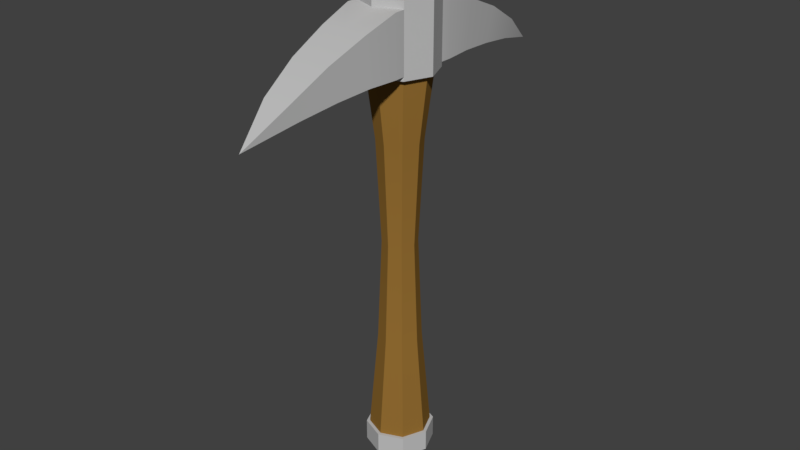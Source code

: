 # Source: Pick.blend  (saved by Blender 2.79.0; exported with 4.5.12 LTS)
import bpy
from mathutils import Matrix  # noqa: F401  (used for matrix-valued properties, if any)

bpy.ops.wm.read_factory_settings(use_empty=True)
scene = bpy.context.scene
scene.name = 'Scene'

# ---- collections
col_collection_1 = bpy.data.collections.new('Collection 1'); scene.collection.children.link(col_collection_1)

# ---- materials (node trees are filled in below, after node groups)
mat_gray = bpy.data.materials.new('Gray')
mat_gray.alpha_threshold = 0.0
mat_gray.use_transparent_shadow = False
mat_gray.diffuse_color = (0.2159, 0.2159, 0.2159, 1.0)
mat_gray.roughness = 0.5
mat_silver = bpy.data.materials.new('Silver')
mat_silver.alpha_threshold = 0.0
mat_silver.use_transparent_shadow = False
mat_silver.diffuse_color = (0.5271, 0.5271, 0.5271, 1.0)
mat_silver.roughness = 0.5
mat_wood = bpy.data.materials.new('Wood')
mat_wood.alpha_threshold = 0.0
mat_wood.use_transparent_shadow = False
mat_wood.diffuse_color = (0.305, 0.159, 0.0331, 1.0)
mat_wood.roughness = 0.5

# ---- material node trees

# ---- world
world_world = bpy.data.worlds.new('World'); scene.world = world_world
world_world.color = (0.05088, 0.05088, 0.05088)
world_world.use_sun_shadow = False
world_world.sun_shadow_jitter_overblur = 0.0
world_world.cycles.sampling_method = 'MANUAL'

# ---- meshes
me_cube_000 = bpy.data.meshes.new('Cube.000')
me_cube_000.from_pydata([(0.7071, 0.7071, -5.804), (0.7071, 0.7071, -5.098), (0.7866, 0.7866, -5.804), (0.7866, 0.7866, -5.098), (1.0, -5.96e-08, -5.804), (0.7071, -0.7071, -5.804), (1.0, -5.96e-08, -5.098), (0.7071, -0.7071, -5.098), (0.7866, -0.7866, -5.804), (1.112, 0.0, -5.804), (1.112, 0.0, -5.098), (0.7866, -0.7866, -5.098), (-0.7071, 0.7071, -5.804), (-0.7071, 0.7071, -5.098), (-0.7866, 0.7866, -5.804), (-0.7866, 0.7866, -5.098), (-1.0, -5.96e-08, -5.804), (-0.7071, -0.7071, -5.804), (-1.0, -5.96e-08, -5.098), (-0.7071, -0.7071, -5.098), (-0.7866, -0.7866, -5.804), (-1.112, 0.0, -5.804), (-1.112, 0.0, -5.098), (-0.7866, -0.7866, -5.098), (0.0, 1.0, -5.804), (0.0, 1.0, -5.098), (0.0, 1.112, -5.804), (0.0, 1.112, -5.098), (0.0, -1.0, -5.804), (0.0, -1.0, -5.098), (0.0, -1.112, -5.804), (0.0, -1.112, -5.098), (0.7071, 0.7071, -5.804), (1.0, -5.96e-08, -5.804), (0.7071, -0.7071, -5.804), (1.153, -1.666e-07, 10.25), (0.8154, -0.8154, 10.25), (0.8154, 0.8154, 10.25), (-0.7071, 0.7071, -5.804), (-1.0, -5.96e-08, -5.804), (-0.7071, -0.7071, -5.804), (0.0, 1.0, -5.804), (0.0, -1.0, -5.804), (-1.153, -1.666e-07, 10.25), (-0.8154, -0.8154, 10.25), (-0.8154, 0.8154, 10.25), (0.0, 3.412e-08, -6.092), (-6.71e-09, 1.153, 10.25), (-6.71e-09, -1.153, 10.25), (-6.71e-09, -1.541e-07, 10.48), (0.7071, -0.7071, 7.233), (0.8485, -0.8485, 7.233), (0.7071, -0.7071, 9.51), (0.8485, -0.8485, 9.51), (0.8485, -0.8485, 9.265), (0.8485, -0.8485, 7.371), (0.8567, -1.2, 7.371), (0.8567, -1.2, 9.265), (0.7616, -2.154, 7.371), (0.7718, -2.318, 8.889), (0.455, -4.558, 7.084), (0.4493, -4.891, 7.623), (0.6389, -3.623, 8.347), (0.6413, -3.299, 7.28), (-0.7071, -0.7071, 7.233), (-0.8485, -0.8485, 7.233), (-0.7071, -0.7071, 9.51), (-0.8485, -0.8485, 9.51), (-0.8485, -0.8485, 9.265), (0.0, -1.0, 7.233), (0.0, -1.0, 9.51), (0.0, -1.2, 7.371), (-0.8485, -0.8485, 7.371), (0.0, -1.2, 9.51), (0.0, -1.2, 7.233), (-0.8567, -1.2, 7.371), (0.0, -1.2, 9.265), (-0.8567, -1.2, 9.265), (0.0, -2.154, 7.371), (-0.7616, -2.154, 7.371), (0.0, -2.318, 8.889), (-0.7718, -2.318, 8.889), (0.0, -4.558, 7.084), (-0.455, -4.558, 7.084), (0.0, -4.891, 7.623), (-0.4493, -4.891, 7.623), (0.0, -6.259, 6.627), (0.0, -3.623, 8.347), (-0.6389, -3.623, 8.347), (-0.6413, -3.299, 7.28), (0.0, -3.299, 7.28), (1.0, 0.0, 7.233), (0.7071, 0.7071, 7.233), (1.2, 0.0, 7.233), (0.8485, 0.8485, 7.233), (1.0, 0.0, 9.51), (0.7071, 0.7071, 9.51), (1.2, 0.0, 9.51), (0.8485, 0.8485, 9.51), (0.8485, 0.8485, 9.265), (1.2, 0.0, 7.371), (1.2, 0.0, 9.265), (0.8485, 0.8485, 7.371), (0.8567, 1.2, 7.371), (0.8567, 1.2, 9.265), (0.7616, 2.154, 7.371), (0.7718, 2.318, 8.889), (0.455, 4.558, 7.084), (0.4493, 4.891, 7.623), (0.6389, 3.623, 8.347), (0.6413, 3.299, 7.28), (-1.0, 0.0, 7.233), (-0.7071, 0.7071, 7.233), (-1.2, 0.0, 7.233), (-0.8485, 0.8485, 7.233), (-1.0, 0.0, 9.51), (-0.7071, 0.7071, 9.51), (-1.2, 0.0, 9.51), (-0.8485, 0.8485, 9.51), (-0.8485, 0.8485, 9.265), (0.0, 1.0, 7.233), (0.0, 1.0, 9.51), (0.0, 1.2, 7.371), (-1.2, 0.0, 7.371), (-1.2, 0.0, 9.265), (-0.8485, 0.8485, 7.371), (0.0, 1.2, 9.51), (0.0, 1.2, 7.233), (-0.8567, 1.2, 7.371), (0.0, 1.2, 9.265), (-0.8567, 1.2, 9.265), (0.0, 2.154, 7.371), (-0.7616, 2.154, 7.371), (0.0, 2.318, 8.889), (-0.7718, 2.318, 8.889), (0.0, 4.558, 7.084), (-0.455, 4.558, 7.084), (0.0, 4.891, 7.623), (-0.4493, 4.891, 7.623), (0.0, 6.259, 6.627), (0.0, 3.623, 8.347), (-0.6389, 3.623, 8.347), (-0.6413, 3.299, 7.28), (0.0, 3.299, 7.28), (0.7071, -0.7071, -5.031), (1.0, -1.301e-07, -5.031), (0.0, -1.0, -5.031), (0.7071, 0.7071, -5.031), (0.0, 1.0, -5.031), (-0.7071, -0.7071, -5.031), (-1.0, -1.301e-07, -5.031), (-0.7071, 0.7071, -5.031), (0.7071, -0.7071, 7.155), (1.0, -1.6e-07, 7.155), (0.0, -1.0, 7.155), (0.7071, 0.7071, 7.155), (0.0, 1.0, 7.155), (-0.7071, -0.7071, 7.155), (-1.0, -1.6e-07, 7.155), (-0.7071, 0.7071, 7.155), (0.4981, -0.4981, -1.688), (0.7045, -1.33e-07, -1.688), (-4.404e-09, -0.7045, -1.688), (0.4981, 0.4981, -1.688), (-4.404e-09, 0.7045, -1.688), (-0.4981, -0.4981, -1.688), (-0.7045, -1.33e-07, -1.688), (-0.4981, 0.4981, -1.688), (0.5176, -0.5176, 5.052), (0.7321, -1.447e-07, 5.052), (-8.406e-10, -0.7321, 5.052), (0.5176, 0.5176, 5.052), (-8.406e-10, 0.7321, 5.052), (-0.5176, -0.5176, 5.052), (-0.7321, -1.447e-07, 5.052), (-0.5176, 0.5176, 5.052), (0.4007, -0.4007, 1.682), (0.5667, -1.347e-07, 1.682), (-5.213e-09, -0.5667, 1.682), (0.4007, 0.4007, 1.682), (-5.213e-09, 0.5667, 1.682), (-0.4007, -0.4007, 1.682), (-0.5667, -1.347e-07, 1.682), (-0.4007, 0.4007, 1.682), (0.7071, -0.7071, 9.608), (1.0, -1.648e-07, 9.608), (0.0, -1.0, 9.608), (0.7071, 0.7071, 9.608), (0.0, 1.0, 9.608), (-0.7071, -0.7071, 9.608), (-1.0, -1.648e-07, 9.608), (-0.7071, 0.7071, 9.608)], [], [(1, 6, 10, 3), (0, 24, 26, 2), (2, 3, 10, 9), (26, 27, 3, 2), (4, 0, 2, 9), (25, 1, 3, 27), (7, 11, 10, 6), (5, 8, 30, 28), (8, 9, 10, 11), (30, 8, 11, 31), (4, 9, 8, 5), (29, 31, 11, 7), (13, 15, 22, 18), (12, 14, 26, 24), (14, 21, 22, 15), (26, 14, 15, 27), (16, 21, 14, 12), (25, 27, 15, 13), (19, 18, 22, 23), (17, 28, 30, 20), (20, 23, 22, 21), (30, 31, 23, 20), (16, 17, 20, 21), (29, 19, 23, 31), (32, 33, 46, 41), (34, 42, 46, 33), (187, 188, 47, 37), (185, 187, 37, 35), (185, 35, 36, 184), (37, 47, 49, 35), (48, 36, 35, 49), (184, 36, 48, 186), (38, 41, 46, 39), (40, 39, 46, 42), (191, 45, 47, 188), (190, 43, 45, 191), (190, 189, 44, 43), (45, 43, 49, 47), (48, 49, 43, 44), (189, 186, 48, 44), (50, 91, 93, 51), (55, 71, 74, 51), (52, 53, 97, 95), (53, 73, 76, 54), (93, 100, 55, 51), (101, 97, 53, 54), (100, 101, 54, 55), (55, 54, 57, 56), (51, 74, 69, 50), (70, 73, 53, 52), (57, 76, 80, 59), (71, 55, 56), (54, 76, 57), (71, 56, 58, 78), (56, 57, 59, 58), (61, 84, 86), (63, 62, 61, 60), (62, 87, 84, 61), (82, 60, 86), (60, 61, 86), (78, 58, 63, 90), (59, 80, 87, 62), (58, 59, 62, 63), (90, 63, 60, 82), (64, 65, 113, 111), (72, 65, 74, 71), (66, 115, 117, 67), (67, 68, 76, 73), (113, 65, 72, 123), (124, 68, 67, 117), (123, 72, 68, 124), (72, 75, 77, 68), (65, 64, 69, 74), (70, 66, 67, 73), (77, 81, 80, 76), (71, 75, 72), (68, 77, 76), (71, 78, 79, 75), (75, 79, 81, 77), (85, 86, 84), (89, 83, 85, 88), (88, 85, 84, 87), (82, 86, 83), (83, 86, 85), (78, 90, 89, 79), (81, 88, 87, 80), (79, 89, 88, 81), (90, 82, 83, 89), (92, 94, 93, 91), (102, 94, 127, 122), (96, 95, 97, 98), (98, 99, 129, 126), (93, 94, 102, 100), (101, 99, 98, 97), (100, 102, 99, 101), (102, 103, 104, 99), (94, 92, 120, 127), (121, 96, 98, 126), (104, 106, 133, 129), (122, 103, 102), (99, 104, 129), (122, 131, 105, 103), (103, 105, 106, 104), (108, 139, 137), (110, 107, 108, 109), (109, 108, 137, 140), (135, 139, 107), (107, 139, 108), (131, 143, 110, 105), (106, 109, 140, 133), (105, 110, 109, 106), (143, 135, 107, 110), (112, 111, 113, 114), (125, 122, 127, 114), (116, 118, 117, 115), (118, 126, 129, 119), (113, 123, 125, 114), (124, 117, 118, 119), (123, 124, 119, 125), (125, 119, 130, 128), (114, 127, 120, 112), (121, 126, 118, 116), (130, 129, 133, 134), (122, 125, 128), (119, 129, 130), (122, 128, 132, 131), (128, 130, 134, 132), (138, 137, 139), (142, 141, 138, 136), (141, 140, 137, 138), (135, 136, 139), (136, 138, 139), (131, 132, 142, 143), (134, 133, 140, 141), (132, 134, 141, 142), (143, 142, 136, 135), (40, 42, 146, 149), (39, 40, 149, 150), (39, 150, 151, 38), (38, 151, 148, 41), (34, 144, 146, 42), (33, 145, 144, 34), (33, 32, 147, 145), (32, 41, 148, 147), (173, 170, 154, 157), (174, 173, 157, 158), (174, 158, 159, 175), (175, 159, 156, 172), (168, 152, 154, 170), (169, 153, 152, 168), (169, 171, 155, 153), (171, 172, 156, 155), (147, 148, 164, 163), (145, 147, 163, 161), (145, 161, 160, 144), (144, 160, 162, 146), (151, 167, 164, 148), (150, 166, 167, 151), (150, 149, 165, 166), (149, 146, 162, 165), (179, 180, 172, 171), (177, 179, 171, 169), (177, 169, 168, 176), (176, 168, 170, 178), (183, 175, 172, 180), (182, 174, 175, 183), (182, 181, 173, 174), (181, 178, 170, 173), (165, 162, 178, 181), (166, 165, 181, 182), (166, 182, 183, 167), (167, 183, 180, 164), (160, 176, 178, 162), (161, 177, 176, 160), (161, 163, 179, 177), (163, 164, 180, 179), (157, 154, 186, 189), (158, 157, 189, 190), (158, 190, 191, 159), (159, 191, 188, 156), (152, 184, 186, 154), (153, 185, 184, 152), (153, 155, 187, 185), (155, 156, 188, 187)])
me_cube_000.polygons.foreach_set('use_smooth', [True] * 184)
me_cube_000.polygons.foreach_set('material_index', [1, 1, 1, 1, 1, 1, 1, 1, 1, 1, 1, 1, 1, 1, 1, 1, 1, 1, 1, 1, 1, 1, 1, 1, 2, 2, 2, 2, 2, 2, 2, 2, 2, 2, 2, 2, 2, 2, 2, 2, 1, 1, 1, 1, 1, 1, 1, 1, 1, 1, 1, 1, 1, 1, 1, 1, 1, 1, 1, 1, 1, 1, 1, 1, 1, 1, 1, 1, 1, 1, 1, 1, 1, 1, 1, 1, 1, 1, 1, 1, 1, 1, 1, 1, 1, 1, 1, 1, 1, 1, 1, 1, 1, 1, 1, 1, 1, 1, 1, 1, 1, 1, 1, 1, 1, 1, 1, 1, 1, 1, 1, 1, 1, 1, 1, 1, 1, 1, 1, 1, 1, 1, 1, 1, 1, 1, 1, 1, 1, 1, 1, 1, 1, 1, 1, 1, 2, 2, 2, 2, 2, 2, 2, 2, 2, 2, 2, 2, 2, 2, 2, 2, 2, 2, 2, 2, 2, 2, 2, 2, 2, 2, 2, 2, 2, 2, 2, 2, 2, 2, 2, 2, 2, 2, 2, 2, 2, 2, 2, 2, 2, 2, 2, 2])
_k = set([(0, 4), (0, 24), (1, 6), (1, 25), (2, 9), (2, 26), (3, 10), (3, 27), (4, 5), (5, 28), (6, 7), (7, 29), (8, 9), (8, 30), (10, 11), (11, 31), (12, 16), (12, 24), (13, 18), (13, 25), (14, 21), (14, 26), (15, 22), (15, 27), (16, 17), (17, 28), (18, 19), (19, 29), (20, 21), (20, 30), (22, 23), (23, 31), (32, 33), (32, 41), (33, 34), (33, 46), (34, 42), (38, 39), (38, 41), (39, 40), (39, 46), (40, 42), (41, 46), (42, 46), (50, 69), (50, 91), (51, 74), (51, 93), (53, 73), (53, 97), (54, 55), (54, 57), (54, 101), (55, 56), (55, 71), (56, 58), (57, 59), (58, 63), (59, 62), (60, 63), (60, 86), (61, 62), (61, 86), (64, 69), (64, 111), (65, 74), (65, 113), (67, 73), (67, 117), (68, 72), (68, 77), (71, 72), (72, 75), (75, 79), (77, 81), (79, 89), (81, 88), (83, 86), (83, 89), (85, 86), (85, 88), (91, 92), (92, 120), (93, 94), (94, 127), (97, 98), (98, 126), (99, 101), (99, 102), (99, 104), (102, 103), (102, 122), (103, 105), (104, 106), (105, 110), (106, 109), (107, 110), (107, 139), (108, 109), (108, 139), (111, 112), (112, 120), (113, 114), (114, 127), (117, 118), (118, 126), (119, 125), (119, 130), (122, 125), (125, 128), (128, 132), (130, 134), (132, 142), (134, 141), (136, 139), (136, 142), (138, 139), (138, 141)])
me_cube_000.attributes.new('sharp_edge', 'BOOLEAN', 'EDGE').data.foreach_set('value', [ (min(e.vertices), max(e.vertices)) in _k for e in me_cube_000.edges])
_uv = me_cube_000.uv_layers.new(name='UVMap')
_uv.uv.foreach_set('vector', [0.908, 0.9169, 0.9196, 0.9687, 0.9124, 0.9736, 0.9009, 0.9178, 0.8527, 0.9178, 0.8503, 0.8688, 0.8576, 0.8688, 0.8595, 0.918, 0.8595, 0.918, 0.9009, 0.9178, 0.9124, 0.9736, 0.855, 0.9765, 0.8576, 0.8688, 0.8982, 0.8689, 0.9009, 0.9178, 0.8595, 0.918, 0.8478, 0.9727, 0.8527, 0.9178, 0.8595, 0.918, 0.855, 0.9765, 0.9043, 0.8689, 0.908, 0.9169, 0.9009, 0.9178, 0.8982, 0.8689, 0.908, 0.6295, 0.9009, 0.6286, 0.9124, 0.5728, 0.9196, 0.5777, 0.8527, 0.6286, 0.8595, 0.6284, 0.8576, 0.6776, 0.8503, 0.6776, 0.8595, 0.6284, 0.855, 0.5699, 0.9124, 0.5728, 0.9009, 0.6286, 0.8576, 0.6776, 0.8595, 0.6284, 0.9009, 0.6286, 0.8982, 0.6775, 0.8478, 0.5736, 0.855, 0.5699, 0.8595, 0.6284, 0.8527, 0.6286, 0.9043, 0.6775, 0.8982, 0.6775, 0.9009, 0.6286, 0.908, 0.6295, 0.9073, 0.8218, 0.9007, 0.8215, 0.9034, 0.7732, 0.9107, 0.7732, 0.8536, 0.8201, 0.8602, 0.8204, 0.8576, 0.8688, 0.8503, 0.8688, 0.8602, 0.8204, 0.8627, 0.7732, 0.9034, 0.7732, 0.9007, 0.8215, 0.8576, 0.8688, 0.8602, 0.8204, 0.9007, 0.8215, 0.8982, 0.8689, 0.8566, 0.7732, 0.8627, 0.7732, 0.8602, 0.8204, 0.8536, 0.8201, 0.9043, 0.8689, 0.8982, 0.8689, 0.9007, 0.8215, 0.9073, 0.8218, 0.9073, 0.7246, 0.9107, 0.7732, 0.9034, 0.7732, 0.9007, 0.7249, 0.8536, 0.7263, 0.8503, 0.6776, 0.8576, 0.6776, 0.8602, 0.7259, 0.8602, 0.7259, 0.9007, 0.7249, 0.9034, 0.7732, 0.8627, 0.7732, 0.8576, 0.6776, 0.8982, 0.6775, 0.9007, 0.7249, 0.8602, 0.7259, 0.8566, 0.7732, 0.8536, 0.7263, 0.8602, 0.7259, 0.8627, 0.7732, 0.9043, 0.6775, 0.9073, 0.7246, 0.9007, 0.7249, 0.8982, 0.6775, 0.8994, 0.3943, 0.9333, 0.4282, 0.8755, 0.4521, 0.8516, 0.3943, 0.9333, 0.4761, 0.8994, 0.5099, 0.8755, 0.4521, 0.9333, 0.4282, 0.06515, 0.947, 0.113, 0.9531, 0.1081, 0.9937, 0.05724, 0.9857, 0.01978, 0.9376, 0.06515, 0.947, 0.05724, 0.9857, 0.007976, 0.9734, 0.4013, 0.9433, 0.4121, 0.9795, 0.3624, 0.9903, 0.3557, 0.9513, 0.8887, 0.3545, 0.8341, 0.3545, 0.8614, 0.2887, 0.9273, 0.3159, 0.8887, 0.2228, 0.9273, 0.2614, 0.9273, 0.3159, 0.8614, 0.2887, 0.3557, 0.9513, 0.3624, 0.9903, 0.3114, 0.9967, 0.3077, 0.956, 0.8177, 0.4282, 0.8516, 0.3943, 0.8755, 0.4521, 0.8177, 0.4761, 0.8516, 0.5099, 0.8177, 0.4761, 0.8755, 0.4521, 0.8994, 0.5099, 0.1617, 0.9581, 0.1594, 0.9981, 0.1081, 0.9937, 0.113, 0.9531, 0.2102, 0.9609, 0.2097, 0.9998, 0.1594, 0.9981, 0.1617, 0.9581, 0.2102, 0.9609, 0.2589, 0.9596, 0.2599, 0.9996, 0.2097, 0.9998, 0.7956, 0.3159, 0.7956, 0.2614, 0.8614, 0.2887, 0.8341, 0.3545, 0.8887, 0.2228, 0.8614, 0.2887, 0.7956, 0.2614, 0.8341, 0.2228, 0.2589, 0.9596, 0.3077, 0.956, 0.3114, 0.9967, 0.2599, 0.9996, 0.8156, 0.0249, 0.8656, 0.02906, 0.8656, 0.0423, 0.812, 0.03617, 0.8093, 0.04426, 0.7587, 0.01636, 0.7634, 0.007907, 0.812, 0.03617, 0.8194, 0.1914, 0.8156, 0.1808, 0.8656, 0.1731, 0.8656, 0.1855, 0.8156, 0.1808, 0.7677, 0.208, 0.7599, 0.1944, 0.8108, 0.1654, 0.8656, 0.0423, 0.8656, 0.05163, 0.8093, 0.04426, 0.812, 0.03617, 0.8656, 0.1593, 0.8656, 0.1731, 0.8156, 0.1808, 0.8108, 0.1654, 0.8656, 0.05163, 0.8656, 0.1593, 0.8108, 0.1654, 0.8093, 0.04426, 0.7998, 0.7656, 0.7448, 0.8733, 0.7269, 0.8602, 0.7782, 0.7563, 0.812, 0.03617, 0.7634, 0.007907, 0.7736, 0.0002252, 0.8156, 0.0249, 0.7777, 0.2156, 0.7677, 0.208, 0.8156, 0.1808, 0.8194, 0.1914, 0.7269, 0.8602, 0.6904, 0.9, 0.6423, 0.8427, 0.6766, 0.8129, 0.7988, 0.7037, 0.7998, 0.7656, 0.7782, 0.7563, 0.7448, 0.8733, 0.6904, 0.9, 0.7269, 0.8602, 0.7988, 0.7037, 0.7782, 0.7563, 0.7223, 0.7302, 0.7381, 0.6825, 0.7782, 0.7563, 0.7269, 0.8602, 0.6766, 0.8129, 0.7223, 0.7302, 0.5568, 0.7018, 0.5375, 0.7178, 0.4725, 0.6404, 0.6542, 0.7013, 0.618, 0.7565, 0.5568, 0.7018, 0.5801, 0.6726, 0.618, 0.7565, 0.5899, 0.7802, 0.5375, 0.7178, 0.5568, 0.7018, 0.5837, 0.6446, 0.5801, 0.6726, 0.4725, 0.6404, 0.5801, 0.6726, 0.5568, 0.7018, 0.4725, 0.6404, 0.7381, 0.6825, 0.7223, 0.7302, 0.6542, 0.7013, 0.6646, 0.6611, 0.6766, 0.8129, 0.6423, 0.8427, 0.5899, 0.7802, 0.618, 0.7565, 0.7223, 0.7302, 0.6766, 0.8129, 0.618, 0.7565, 0.6542, 0.7013, 0.6646, 0.6611, 0.6542, 0.7013, 0.5801, 0.6726, 0.5837, 0.6446, 0.4901, 0.1945, 0.4864, 0.1832, 0.5401, 0.1771, 0.5401, 0.1903, 0.4838, 0.1751, 0.4864, 0.1832, 0.4379, 0.2115, 0.4331, 0.203, 0.4938, 0.028, 0.5401, 0.03384, 0.5401, 0.04628, 0.4901, 0.03862, 0.4901, 0.03862, 0.4852, 0.05396, 0.4344, 0.02495, 0.4421, 0.01135, 0.5401, 0.1771, 0.4864, 0.1832, 0.4838, 0.1751, 0.5401, 0.1677, 0.5401, 0.06006, 0.4852, 0.05396, 0.4901, 0.03862, 0.5401, 0.04628, 0.5401, 0.1677, 0.4838, 0.1751, 0.4852, 0.05396, 0.5401, 0.06006, 0.539, 0.9845, 0.5336, 0.9616, 0.6448, 0.929, 0.6547, 0.9489, 0.4864, 0.1832, 0.4901, 0.1945, 0.4481, 0.2191, 0.4379, 0.2115, 0.4521, 0.003721, 0.4938, 0.028, 0.4901, 0.03862, 0.4421, 0.01135, 0.6448, 0.929, 0.607, 0.8713, 0.6423, 0.8427, 0.6904, 0.9, 0.4782, 0.9727, 0.5336, 0.9616, 0.539, 0.9845, 0.6547, 0.9489, 0.6448, 0.929, 0.6904, 0.9, 0.4782, 0.9727, 0.4679, 0.9092, 0.5176, 0.902, 0.5336, 0.9616, 0.5336, 0.9616, 0.5176, 0.902, 0.607, 0.8713, 0.6448, 0.929, 0.5184, 0.734, 0.4725, 0.6404, 0.5375, 0.7178, 0.5009, 0.8299, 0.4856, 0.7519, 0.5184, 0.734, 0.5616, 0.8038, 0.5616, 0.8038, 0.5184, 0.734, 0.5375, 0.7178, 0.5899, 0.7802, 0.4574, 0.7506, 0.4725, 0.6404, 0.4856, 0.7519, 0.4856, 0.7519, 0.4725, 0.6404, 0.5184, 0.734, 0.4679, 0.9092, 0.4596, 0.8331, 0.5009, 0.8299, 0.5176, 0.902, 0.607, 0.8713, 0.5616, 0.8038, 0.5899, 0.7802, 0.6423, 0.8427, 0.5176, 0.902, 0.5009, 0.8299, 0.5616, 0.8038, 0.607, 0.8713, 0.4596, 0.8331, 0.4574, 0.7506, 0.4856, 0.7519, 0.5009, 0.8299, 0.9156, 0.0249, 0.9193, 0.03617, 0.8656, 0.0423, 0.8656, 0.02906, 0.922, 0.04426, 0.9193, 0.03617, 0.9678, 0.007907, 0.9726, 0.01636, 0.9119, 0.1914, 0.8656, 0.1855, 0.8656, 0.1731, 0.9156, 0.1808, 0.9156, 0.1808, 0.9205, 0.1654, 0.9714, 0.1944, 0.9636, 0.208, 0.8656, 0.0423, 0.9193, 0.03617, 0.922, 0.04426, 0.8656, 0.05163, 0.8656, 0.1593, 0.9205, 0.1654, 0.9156, 0.1808, 0.8656, 0.1731, 0.8656, 0.05163, 0.922, 0.04426, 0.9205, 0.1654, 0.8656, 0.1593, 0.5854, 0.2519, 0.5973, 0.2722, 0.5004, 0.3358, 0.4852, 0.3196, 0.9193, 0.03617, 0.9156, 0.0249, 0.9577, 0.0002253, 0.9678, 0.007907, 0.9536, 0.2156, 0.9119, 0.1914, 0.9156, 0.1808, 0.9636, 0.208, 0.5004, 0.3358, 0.5535, 0.3799, 0.528, 0.4176, 0.4653, 0.3769, 0.647, 0.2453, 0.5973, 0.2722, 0.5854, 0.2519, 0.4852, 0.3196, 0.5004, 0.3358, 0.4653, 0.3769, 0.647, 0.2453, 0.6754, 0.3031, 0.63, 0.3245, 0.5973, 0.2722, 0.5973, 0.2722, 0.63, 0.3245, 0.5535, 0.3799, 0.5004, 0.3358, 0.6783, 0.4853, 0.7495, 0.5615, 0.6648, 0.5064, 0.667, 0.3886, 0.7044, 0.4586, 0.6783, 0.4853, 0.6165, 0.4312, 0.6165, 0.4312, 0.6783, 0.4853, 0.6648, 0.5064, 0.5964, 0.462, 0.7318, 0.4517, 0.7495, 0.5615, 0.7044, 0.4586, 0.7044, 0.4586, 0.7495, 0.5615, 0.6783, 0.4853, 0.6754, 0.3031, 0.7055, 0.3734, 0.667, 0.3886, 0.63, 0.3245, 0.5535, 0.3799, 0.6165, 0.4312, 0.5964, 0.462, 0.528, 0.4176, 0.63, 0.3245, 0.667, 0.3886, 0.6165, 0.4312, 0.5535, 0.3799, 0.7055, 0.3734, 0.7318, 0.4517, 0.7044, 0.4586, 0.667, 0.3886, 0.5901, 0.1945, 0.5401, 0.1903, 0.5401, 0.1771, 0.5938, 0.1832, 0.5964, 0.1751, 0.6471, 0.203, 0.6423, 0.2115, 0.5938, 0.1832, 0.5864, 0.028, 0.5901, 0.03862, 0.5401, 0.04628, 0.5401, 0.03384, 0.5901, 0.03862, 0.6381, 0.01135, 0.6458, 0.02495, 0.595, 0.05396, 0.5401, 0.1771, 0.5401, 0.1677, 0.5964, 0.1751, 0.5938, 0.1832, 0.5401, 0.06006, 0.5401, 0.04628, 0.5901, 0.03862, 0.595, 0.05396, 0.5401, 0.1677, 0.5401, 0.06006, 0.595, 0.05396, 0.5964, 0.1751, 0.3999, 0.5374, 0.4211, 0.4182, 0.442, 0.4256, 0.4233, 0.5399, 0.5938, 0.1832, 0.6423, 0.2115, 0.6321, 0.2191, 0.5901, 0.1945, 0.6281, 0.003721, 0.6381, 0.01135, 0.5901, 0.03862, 0.5864, 0.028, 0.442, 0.4256, 0.4653, 0.3769, 0.528, 0.4176, 0.5039, 0.4561, 0.4189, 0.5963, 0.3999, 0.5374, 0.4233, 0.5399, 0.4211, 0.4182, 0.4653, 0.3769, 0.442, 0.4256, 0.4189, 0.5963, 0.4233, 0.5399, 0.4844, 0.5486, 0.4832, 0.5988, 0.4233, 0.5399, 0.442, 0.4256, 0.5039, 0.4561, 0.4844, 0.5486, 0.651, 0.5274, 0.6648, 0.5064, 0.7495, 0.5615, 0.558, 0.5564, 0.5764, 0.4929, 0.651, 0.5274, 0.6372, 0.5621, 0.5764, 0.4929, 0.5964, 0.462, 0.6648, 0.5064, 0.651, 0.5274, 0.642, 0.5899, 0.6372, 0.5621, 0.7495, 0.5615, 0.6372, 0.5621, 0.651, 0.5274, 0.7495, 0.5615, 0.4832, 0.5988, 0.4844, 0.5486, 0.558, 0.5564, 0.5598, 0.5978, 0.5039, 0.4561, 0.528, 0.4176, 0.5964, 0.462, 0.5764, 0.4929, 0.4844, 0.5486, 0.5039, 0.4561, 0.5764, 0.4929, 0.558, 0.5564, 0.5598, 0.5978, 0.558, 0.5564, 0.6372, 0.5621, 0.642, 0.5899, 0.2716, 0.001903, 0.319, 0.005935, 0.3137, 0.05268, 0.2688, 0.04837, 0.2246, 0.0002252, 0.2716, 0.001903, 0.2688, 0.04837, 0.2239, 0.04631, 0.2246, 0.0002252, 0.2239, 0.04631, 0.179, 0.04703, 0.1775, 0.0004976, 0.1775, 0.0004976, 0.179, 0.04703, 0.1339, 0.05, 0.1301, 0.003117, 0.3659, 0.01252, 0.3587, 0.0587, 0.3137, 0.05268, 0.319, 0.005935, 0.4121, 0.0203, 0.4042, 0.06691, 0.3587, 0.0587, 0.3659, 0.01252, 0.03658, 0.0147, 0.08297, 0.008301, 0.08876, 0.05467, 0.04304, 0.06152, 0.08297, 0.008301, 0.1301, 0.003117, 0.1339, 0.05, 0.08876, 0.05467, 0.2495, 0.6869, 0.2844, 0.6848, 0.2974, 0.8104, 0.2548, 0.8128, 0.2143, 0.6874, 0.2495, 0.6869, 0.2548, 0.8128, 0.2125, 0.8129, 0.2143, 0.6874, 0.2125, 0.8129, 0.1701, 0.8115, 0.1792, 0.6859, 0.1792, 0.6859, 0.1701, 0.8115, 0.1276, 0.8079, 0.1444, 0.6827, 0.319, 0.6814, 0.3402, 0.8053, 0.2974, 0.8104, 0.2844, 0.6848, 0.3527, 0.6761, 0.3842, 0.798, 0.3402, 0.8053, 0.319, 0.6814, 0.07639, 0.672, 0.1099, 0.6783, 0.08499, 0.8015, 0.04118, 0.7929, 0.1099, 0.6783, 0.1444, 0.6827, 0.1276, 0.8079, 0.08499, 0.8015, 0.08876, 0.05467, 0.1339, 0.05, 0.1531, 0.2536, 0.1196, 0.2566, 0.04304, 0.06152, 0.08876, 0.05467, 0.1196, 0.2566, 0.08657, 0.2611, 0.4042, 0.06691, 0.3547, 0.2651, 0.3218, 0.2596, 0.3587, 0.0587, 0.3587, 0.0587, 0.3218, 0.2596, 0.2885, 0.2556, 0.3137, 0.05268, 0.179, 0.04703, 0.1869, 0.2521, 0.1531, 0.2536, 0.1339, 0.05, 0.2239, 0.04631, 0.2208, 0.252, 0.1869, 0.2521, 0.179, 0.04703, 0.2239, 0.04631, 0.2688, 0.04837, 0.2548, 0.2531, 0.2208, 0.252, 0.2688, 0.04837, 0.3137, 0.05268, 0.2885, 0.2556, 0.2548, 0.2531, 0.134, 0.4682, 0.1615, 0.4687, 0.1444, 0.6827, 0.1099, 0.6783, 0.1069, 0.4676, 0.134, 0.4682, 0.1099, 0.6783, 0.07639, 0.672, 0.3283, 0.4709, 0.3527, 0.6761, 0.319, 0.6814, 0.3012, 0.4707, 0.3012, 0.4707, 0.319, 0.6814, 0.2844, 0.6848, 0.2736, 0.4704, 0.1894, 0.4693, 0.1792, 0.6859, 0.1444, 0.6827, 0.1615, 0.4687, 0.2176, 0.4698, 0.2143, 0.6874, 0.1792, 0.6859, 0.1894, 0.4693, 0.2176, 0.4698, 0.2457, 0.4701, 0.2495, 0.6869, 0.2143, 0.6874, 0.2457, 0.4701, 0.2736, 0.4704, 0.2844, 0.6848, 0.2495, 0.6869, 0.2548, 0.2531, 0.2885, 0.2556, 0.2736, 0.4704, 0.2457, 0.4701, 0.2208, 0.252, 0.2548, 0.2531, 0.2457, 0.4701, 0.2176, 0.4698, 0.2208, 0.252, 0.2176, 0.4698, 0.1894, 0.4693, 0.1869, 0.2521, 0.1869, 0.2521, 0.1894, 0.4693, 0.1615, 0.4687, 0.1531, 0.2536, 0.3218, 0.2596, 0.3012, 0.4707, 0.2736, 0.4704, 0.2885, 0.2556, 0.3547, 0.2651, 0.3283, 0.4709, 0.3012, 0.4707, 0.3218, 0.2596, 0.08657, 0.2611, 0.1196, 0.2566, 0.134, 0.4682, 0.1069, 0.4676, 0.1196, 0.2566, 0.1531, 0.2536, 0.1615, 0.4687, 0.134, 0.4682, 0.2548, 0.8128, 0.2974, 0.8104, 0.3077, 0.956, 0.2589, 0.9596, 0.2125, 0.8129, 0.2548, 0.8128, 0.2589, 0.9596, 0.2102, 0.9609, 0.2125, 0.8129, 0.2102, 0.9609, 0.1617, 0.9581, 0.1701, 0.8115, 0.1701, 0.8115, 0.1617, 0.9581, 0.113, 0.9531, 0.1276, 0.8079, 0.3402, 0.8053, 0.3557, 0.9513, 0.3077, 0.956, 0.2974, 0.8104, 0.3842, 0.798, 0.4013, 0.9433, 0.3557, 0.9513, 0.3402, 0.8053, 0.04118, 0.7929, 0.08499, 0.8015, 0.06515, 0.947, 0.01978, 0.9376, 0.08499, 0.8015, 0.1276, 0.8079, 0.113, 0.9531, 0.06515, 0.947])
me_cube_000.materials.append(mat_gray)
me_cube_000.materials.append(mat_silver)
me_cube_000.materials.append(mat_wood)
me_cube_000.use_remesh_preserve_volume = False
me_cube_000.use_remesh_preserve_attributes = False
me_cube_000.use_mirror_vertex_groups = False
me_cube_000.update()

# ---- objects
ob_cube_000 = bpy.data.objects.new('Cube.000', me_cube_000)

# ---- transforms, parenting, visibility, modifiers, constraints
ob_cube_000.location = (0.0, 0.0, 0.0)
ob_cube_000.lock_rotations_4d = False
ob_cube_000.empty_display_type = 'ARROWS'
ob_cube_000.lineart.crease_threshold = 0.0
_m = ob_cube_000.modifiers.new('EdgeSplit', 'EDGE_SPLIT')

# ---- collection membership
col_collection_1.objects.link(ob_cube_000)

# ---- scene / render settings (as saved in the file)
scene.frame_start = 1; scene.frame_end = 250; scene.frame_set(1)
scene.render.engine = 'BLENDER_EEVEE_NEXT'
scene.render.resolution_percentage = 50
scene.render.dither_intensity = 0.0
scene.cycles.use_denoising = False
scene.cycles.samples = 128
scene.cycles.sampling_pattern = 'TABULATED_SOBOL'
scene.cycles.use_adaptive_sampling = False
scene.cycles.use_light_tree = False
scene.cycles.blur_glossy = 0.0
scene.cycles.sample_clamp_indirect = 0.0
scene.view_settings.view_transform = 'Standard'
bpy.context.view_layer.update()

# ---- added for rendering (the .blend has no active camera and no usable light): camera, sun
cam_auto = bpy.data.cameras.new('AutoCamera')
cam_auto.lens = 50.0
cam_auto.sensor_width = 36.0
cam_auto.clip_end = 1000.0
ob_auto_camera = bpy.data.objects.new('AutoCamera', cam_auto)
scene.collection.objects.link(ob_auto_camera)
ob_auto_camera.location = (19.3437, -23.2125, 17.669)
ob_auto_camera.rotation_euler = (1.09748, -7.21219e-08, 0.694738)
scene.camera = ob_auto_camera
light_auto_sun = bpy.data.lights.new('AutoSun', 'SUN')
light_auto_sun.energy = 3.0
light_auto_sun.angle = 0.0523599
ob_auto_sun = bpy.data.objects.new('AutoSun', light_auto_sun)
scene.collection.objects.link(ob_auto_sun)
ob_auto_sun.rotation_euler = (0.872665, 0.174533, 0.523599)
bpy.context.view_layer.update()
